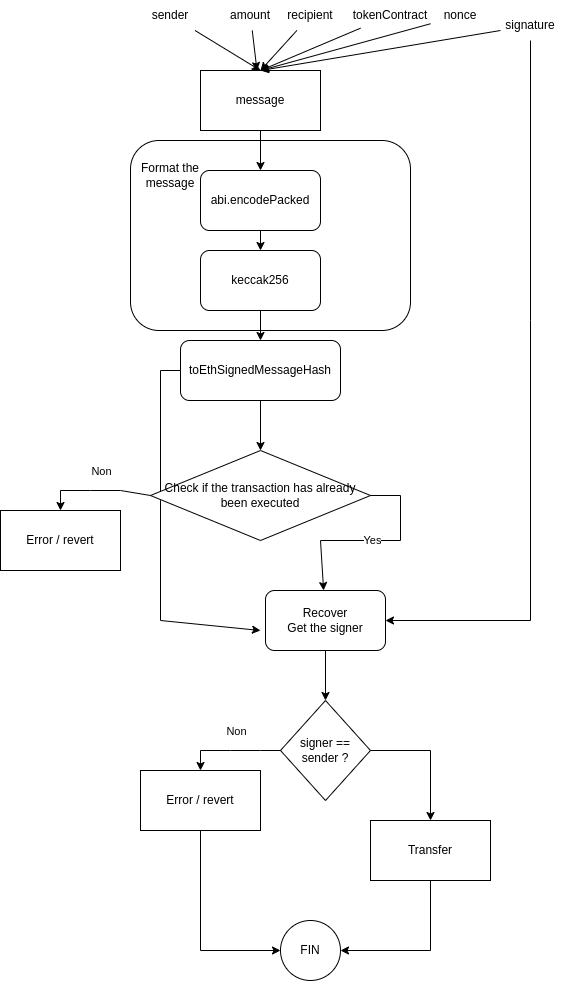

The diagram above was exported from draw.io. Its source (the exported page's mxGraphModel, read from the mxfile embedded in the PNG):
<mxGraphModel dx="2272" dy="625" grid="1" gridSize="10" guides="1" tooltips="1" connect="1" arrows="1" fold="1" page="1" pageScale="1" pageWidth="850" pageHeight="1100" math="0" shadow="0">
  <root>
    <mxCell id="0" />
    <mxCell id="1" parent="0" />
    <mxCell id="2" value="" style="rounded=1;whiteSpace=wrap;html=1;" vertex="1" parent="1">
      <mxGeometry x="10" y="140" width="280" height="190" as="geometry" />
    </mxCell>
    <mxCell id="3" value="keccak256" style="rounded=1;whiteSpace=wrap;html=1;" vertex="1" parent="1">
      <mxGeometry x="80" y="250" width="120" height="60" as="geometry" />
    </mxCell>
    <mxCell id="4" value="message" style="rounded=0;whiteSpace=wrap;html=1;" vertex="1" parent="1">
      <mxGeometry x="80" y="70" width="120" height="60" as="geometry" />
    </mxCell>
    <mxCell id="5" value="" style="endArrow=classic;html=1;rounded=0;entryX=0.5;entryY=0;entryDx=0;entryDy=0;" edge="1" source="4" target="24" parent="1">
      <mxGeometry width="50" height="50" relative="1" as="geometry">
        <mxPoint x="150" y="180" as="sourcePoint" />
        <mxPoint x="200" y="130" as="targetPoint" />
      </mxGeometry>
    </mxCell>
    <mxCell id="6" value="sender" style="text;html=1;strokeColor=none;fillColor=none;align=center;verticalAlign=middle;whiteSpace=wrap;rounded=0;" vertex="1" parent="1">
      <mxGeometry x="20" width="60" height="30" as="geometry" />
    </mxCell>
    <mxCell id="7" value="amount" style="text;html=1;strokeColor=none;fillColor=none;align=center;verticalAlign=middle;whiteSpace=wrap;rounded=0;" vertex="1" parent="1">
      <mxGeometry x="100" width="60" height="30" as="geometry" />
    </mxCell>
    <mxCell id="8" value="recipient" style="text;html=1;strokeColor=none;fillColor=none;align=center;verticalAlign=middle;whiteSpace=wrap;rounded=0;" vertex="1" parent="1">
      <mxGeometry x="160" width="60" height="30" as="geometry" />
    </mxCell>
    <mxCell id="9" value="tokenContract" style="text;html=1;strokeColor=none;fillColor=none;align=center;verticalAlign=middle;whiteSpace=wrap;rounded=0;" vertex="1" parent="1">
      <mxGeometry x="240" width="60" height="30" as="geometry" />
    </mxCell>
    <mxCell id="10" value="signature" style="text;html=1;strokeColor=none;fillColor=none;align=center;verticalAlign=middle;whiteSpace=wrap;rounded=0;" vertex="1" parent="1">
      <mxGeometry x="380" y="10" width="60" height="30" as="geometry" />
    </mxCell>
    <mxCell id="11" value="" style="endArrow=classic;html=1;rounded=0;entryX=0.5;entryY=0;entryDx=0;entryDy=0;" edge="1" source="6" target="4" parent="1">
      <mxGeometry width="50" height="50" relative="1" as="geometry">
        <mxPoint x="100" y="70" as="sourcePoint" />
        <mxPoint x="150" y="20" as="targetPoint" />
      </mxGeometry>
    </mxCell>
    <mxCell id="12" value="" style="endArrow=classic;html=1;rounded=0;" edge="1" source="7" target="4" parent="1">
      <mxGeometry width="50" height="50" relative="1" as="geometry">
        <mxPoint x="190" y="80" as="sourcePoint" />
        <mxPoint x="240" y="30" as="targetPoint" />
      </mxGeometry>
    </mxCell>
    <mxCell id="13" value="" style="endArrow=classic;html=1;rounded=0;entryX=0.5;entryY=0;entryDx=0;entryDy=0;" edge="1" source="8" target="4" parent="1">
      <mxGeometry width="50" height="50" relative="1" as="geometry">
        <mxPoint x="210" y="120" as="sourcePoint" />
        <mxPoint x="260" y="70" as="targetPoint" />
      </mxGeometry>
    </mxCell>
    <mxCell id="14" value="" style="endArrow=classic;html=1;rounded=0;entryX=0.5;entryY=0;entryDx=0;entryDy=0;" edge="1" source="9" target="4" parent="1">
      <mxGeometry width="50" height="50" relative="1" as="geometry">
        <mxPoint x="230" y="150" as="sourcePoint" />
        <mxPoint x="280" y="100" as="targetPoint" />
      </mxGeometry>
    </mxCell>
    <mxCell id="15" value="" style="endArrow=classic;html=1;rounded=0;entryX=0.5;entryY=0;entryDx=0;entryDy=0;" edge="1" source="10" target="4" parent="1">
      <mxGeometry width="50" height="50" relative="1" as="geometry">
        <mxPoint x="270" y="90" as="sourcePoint" />
        <mxPoint x="320" y="40" as="targetPoint" />
      </mxGeometry>
    </mxCell>
    <mxCell id="16" value="toEthSignedMessageHash" style="rounded=1;whiteSpace=wrap;html=1;" vertex="1" parent="1">
      <mxGeometry x="60" y="340" width="160" height="60" as="geometry" />
    </mxCell>
    <mxCell id="17" value="" style="endArrow=classic;html=1;rounded=0;" edge="1" source="3" target="16" parent="1">
      <mxGeometry width="50" height="50" relative="1" as="geometry">
        <mxPoint x="210" y="290" as="sourcePoint" />
        <mxPoint x="260" y="240" as="targetPoint" />
      </mxGeometry>
    </mxCell>
    <mxCell id="18" value="Recover&lt;br&gt;Get the signer" style="rounded=1;whiteSpace=wrap;html=1;" vertex="1" parent="1">
      <mxGeometry x="145" y="590" width="120" height="60" as="geometry" />
    </mxCell>
    <mxCell id="19" value="" style="endArrow=classic;html=1;rounded=0;" edge="1" parent="1">
      <mxGeometry width="50" height="50" relative="1" as="geometry">
        <mxPoint x="60" y="370" as="sourcePoint" />
        <mxPoint x="140" y="630" as="targetPoint" />
        <Array as="points">
          <mxPoint x="40" y="370" />
          <mxPoint x="40" y="500" />
          <mxPoint x="40" y="620" />
        </Array>
      </mxGeometry>
    </mxCell>
    <mxCell id="20" value="" style="endArrow=classic;html=1;rounded=0;entryX=1;entryY=0.5;entryDx=0;entryDy=0;" edge="1" source="10" target="18" parent="1">
      <mxGeometry width="50" height="50" relative="1" as="geometry">
        <mxPoint x="250" y="320" as="sourcePoint" />
        <mxPoint x="185" y="440" as="targetPoint" />
        <Array as="points">
          <mxPoint x="410" y="320" />
          <mxPoint x="410" y="620" />
        </Array>
      </mxGeometry>
    </mxCell>
    <mxCell id="21" value="signer == sender ?" style="rhombus;whiteSpace=wrap;html=1;" vertex="1" parent="1">
      <mxGeometry x="160" y="700" width="90" height="100" as="geometry" />
    </mxCell>
    <mxCell id="22" value="Non" style="endArrow=classic;html=1;rounded=0;exitX=0;exitY=0.5;exitDx=0;exitDy=0;entryX=0.5;entryY=0;entryDx=0;entryDy=0;" edge="1" source="21" target="26" parent="1">
      <mxGeometry x="-0.1176" y="-19" width="50" height="50" relative="1" as="geometry">
        <mxPoint x="410" y="660" as="sourcePoint" />
        <mxPoint x="170" y="830" as="targetPoint" />
        <Array as="points">
          <mxPoint x="140" y="750" />
          <mxPoint x="110" y="750" />
          <mxPoint x="80" y="750" />
        </Array>
        <mxPoint as="offset" />
      </mxGeometry>
    </mxCell>
    <mxCell id="23" value="" style="endArrow=classic;html=1;rounded=0;entryX=0.5;entryY=0;entryDx=0;entryDy=0;exitX=0.5;exitY=1;exitDx=0;exitDy=0;" edge="1" source="18" target="21" parent="1">
      <mxGeometry width="50" height="50" relative="1" as="geometry">
        <mxPoint x="220" y="680" as="sourcePoint" />
        <mxPoint x="260" y="640" as="targetPoint" />
      </mxGeometry>
    </mxCell>
    <mxCell id="24" value="abi.encodePacked" style="rounded=1;whiteSpace=wrap;html=1;" vertex="1" parent="1">
      <mxGeometry x="80" y="170" width="120" height="60" as="geometry" />
    </mxCell>
    <mxCell id="25" value="" style="endArrow=classic;html=1;rounded=0;exitX=0.5;exitY=1;exitDx=0;exitDy=0;" edge="1" source="24" target="3" parent="1">
      <mxGeometry width="50" height="50" relative="1" as="geometry">
        <mxPoint x="230" y="260" as="sourcePoint" />
        <mxPoint x="280" y="210" as="targetPoint" />
      </mxGeometry>
    </mxCell>
    <mxCell id="26" value="Error / revert" style="rounded=0;whiteSpace=wrap;html=1;" vertex="1" parent="1">
      <mxGeometry x="20" y="770" width="120" height="60" as="geometry" />
    </mxCell>
    <mxCell id="27" value="FIN" style="ellipse;whiteSpace=wrap;html=1;aspect=fixed;" vertex="1" parent="1">
      <mxGeometry x="160" y="920" width="60" height="60" as="geometry" />
    </mxCell>
    <mxCell id="28" value="" style="endArrow=classic;html=1;rounded=0;exitX=0.5;exitY=1;exitDx=0;exitDy=0;" edge="1" source="26" target="27" parent="1">
      <mxGeometry width="50" height="50" relative="1" as="geometry">
        <mxPoint x="140" y="900" as="sourcePoint" />
        <mxPoint x="190" y="850" as="targetPoint" />
        <Array as="points">
          <mxPoint x="80" y="950" />
        </Array>
      </mxGeometry>
    </mxCell>
    <mxCell id="29" value="Transfer" style="rounded=0;whiteSpace=wrap;html=1;" vertex="1" parent="1">
      <mxGeometry x="250" y="820" width="120" height="60" as="geometry" />
    </mxCell>
    <mxCell id="30" value="" style="endArrow=classic;html=1;rounded=0;exitX=1;exitY=0.5;exitDx=0;exitDy=0;" edge="1" source="21" target="29" parent="1">
      <mxGeometry width="50" height="50" relative="1" as="geometry">
        <mxPoint x="290" y="770" as="sourcePoint" />
        <mxPoint x="340" y="720" as="targetPoint" />
        <Array as="points">
          <mxPoint x="310" y="750" />
        </Array>
      </mxGeometry>
    </mxCell>
    <mxCell id="31" value="" style="endArrow=classic;html=1;rounded=0;exitX=0.5;exitY=1;exitDx=0;exitDy=0;" edge="1" source="29" target="27" parent="1">
      <mxGeometry width="50" height="50" relative="1" as="geometry">
        <mxPoint x="260" y="940" as="sourcePoint" />
        <mxPoint x="310" y="890" as="targetPoint" />
        <Array as="points">
          <mxPoint x="310" y="950" />
        </Array>
      </mxGeometry>
    </mxCell>
    <mxCell id="32" value="Check if the transaction has already been executed" style="rhombus;whiteSpace=wrap;html=1;" vertex="1" parent="1">
      <mxGeometry x="30" y="450" width="220" height="90" as="geometry" />
    </mxCell>
    <mxCell id="33" value="" style="endArrow=classic;html=1;rounded=0;exitX=0.5;exitY=1;exitDx=0;exitDy=0;entryX=0.5;entryY=0;entryDx=0;entryDy=0;" edge="1" source="16" target="32" parent="1">
      <mxGeometry width="50" height="50" relative="1" as="geometry">
        <mxPoint x="310" y="430" as="sourcePoint" />
        <mxPoint x="360" y="380" as="targetPoint" />
      </mxGeometry>
    </mxCell>
    <mxCell id="34" value="Format the message" style="text;html=1;strokeColor=none;fillColor=none;align=center;verticalAlign=middle;whiteSpace=wrap;rounded=0;" vertex="1" parent="1">
      <mxGeometry x="20" y="160" width="60" height="30" as="geometry" />
    </mxCell>
    <mxCell id="35" value="Non" style="endArrow=classic;html=1;rounded=0;exitX=0;exitY=0.5;exitDx=0;exitDy=0;entryX=0.5;entryY=0;entryDx=0;entryDy=0;" edge="1" source="32" target="36" parent="1">
      <mxGeometry x="-0.1176" y="-19" width="50" height="50" relative="1" as="geometry">
        <mxPoint x="20" y="490" as="sourcePoint" />
        <mxPoint x="30" y="570" as="targetPoint" />
        <Array as="points">
          <mxPoint y="490" />
          <mxPoint x="-30" y="490" />
          <mxPoint x="-60" y="490" />
        </Array>
        <mxPoint as="offset" />
      </mxGeometry>
    </mxCell>
    <mxCell id="36" value="Error / revert" style="rounded=0;whiteSpace=wrap;html=1;" vertex="1" parent="1">
      <mxGeometry x="-120" y="510" width="120" height="60" as="geometry" />
    </mxCell>
    <mxCell id="37" value="Yes" style="endArrow=classic;html=1;rounded=0;exitX=1;exitY=0.5;exitDx=0;exitDy=0;" edge="1" source="32" target="18" parent="1">
      <mxGeometry width="50" height="50" relative="1" as="geometry">
        <mxPoint x="260" y="570" as="sourcePoint" />
        <mxPoint x="310" y="520" as="targetPoint" />
        <Array as="points">
          <mxPoint x="280" y="495" />
          <mxPoint x="280" y="540" />
          <mxPoint x="200" y="540" />
        </Array>
      </mxGeometry>
    </mxCell>
    <mxCell id="38" value="" style="endArrow=classic;html=1;rounded=0;entryX=0.5;entryY=0;entryDx=0;entryDy=0;" edge="1" source="39" target="4" parent="1">
      <mxGeometry width="50" height="50" relative="1" as="geometry">
        <mxPoint x="320" y="20" as="sourcePoint" />
        <mxPoint x="300" y="20" as="targetPoint" />
      </mxGeometry>
    </mxCell>
    <mxCell id="39" value="nonce" style="text;html=1;strokeColor=none;fillColor=none;align=center;verticalAlign=middle;whiteSpace=wrap;rounded=0;" vertex="1" parent="1">
      <mxGeometry x="310" width="60" height="30" as="geometry" />
    </mxCell>
  </root>
</mxGraphModel>